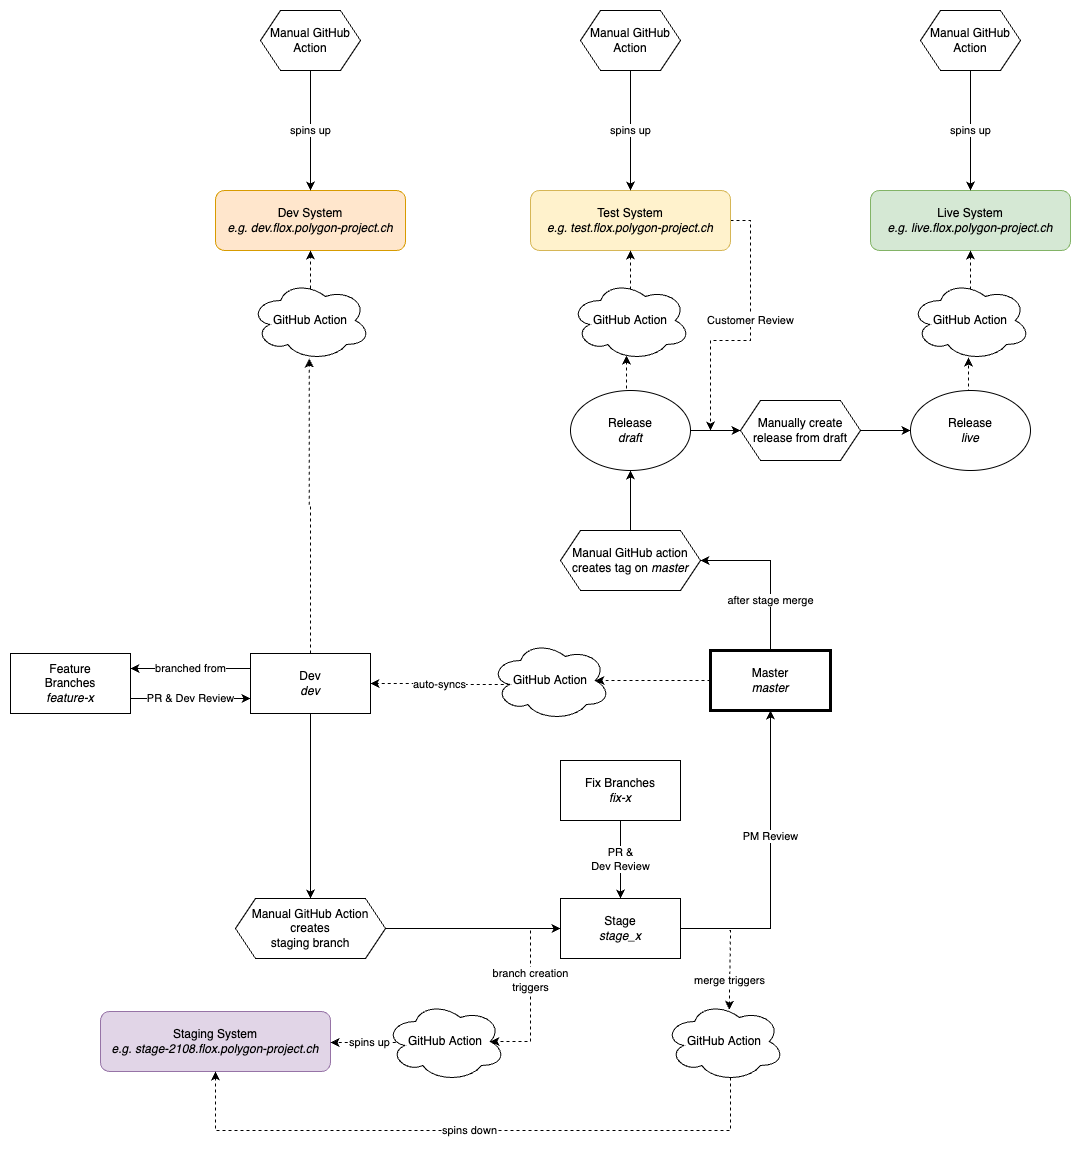

The diagram above was exported from draw.io. Its source (the exported page's mxGraphModel, read from the mxfile embedded in the PNG):
<mxGraphModel dx="2480" dy="2027" grid="1" gridSize="10" guides="1" tooltips="1" connect="1" arrows="1" fold="1" page="1" pageScale="1" pageWidth="827" pageHeight="1169" background="none" math="0" shadow="0">
  <root>
    <mxCell id="0" />
    <mxCell id="1" parent="0" />
    <mxCell id="jm6iYWad1IHPymSARBCz-47" value="branched from" style="edgeStyle=orthogonalEdgeStyle;rounded=0;orthogonalLoop=1;jettySize=auto;html=1;exitX=0;exitY=0.25;exitDx=0;exitDy=0;entryX=1;entryY=0.25;entryDx=0;entryDy=0;" parent="1" source="jm6iYWad1IHPymSARBCz-1" target="jm6iYWad1IHPymSARBCz-7" edge="1">
      <mxGeometry relative="1" as="geometry" />
    </mxCell>
    <mxCell id="jm6iYWad1IHPymSARBCz-52" style="edgeStyle=orthogonalEdgeStyle;rounded=0;orthogonalLoop=1;jettySize=auto;html=1;exitX=0.5;exitY=0;exitDx=0;exitDy=0;dashed=1;entryX=0.49;entryY=0.975;entryDx=0;entryDy=0;entryPerimeter=0;" parent="1" source="jm6iYWad1IHPymSARBCz-1" target="jm6iYWad1IHPymSARBCz-50" edge="1">
      <mxGeometry relative="1" as="geometry" />
    </mxCell>
    <mxCell id="We_u3YSS9nIDUVdn9_pv-6" style="edgeStyle=orthogonalEdgeStyle;rounded=0;orthogonalLoop=1;jettySize=auto;html=1;" parent="1" source="jm6iYWad1IHPymSARBCz-1" target="We_u3YSS9nIDUVdn9_pv-5" edge="1">
      <mxGeometry relative="1" as="geometry" />
    </mxCell>
    <mxCell id="jm6iYWad1IHPymSARBCz-1" value="Dev&lt;br&gt;&lt;i&gt;dev&lt;/i&gt;" style="rounded=0;whiteSpace=wrap;html=1;" parent="1" vertex="1">
      <mxGeometry y="363" width="120" height="60" as="geometry" />
    </mxCell>
    <mxCell id="jm6iYWad1IHPymSARBCz-6" value="PM Review" style="edgeStyle=orthogonalEdgeStyle;rounded=0;orthogonalLoop=1;jettySize=auto;html=1;exitX=1;exitY=0.5;exitDx=0;exitDy=0;" parent="1" source="jm6iYWad1IHPymSARBCz-2" target="jm6iYWad1IHPymSARBCz-3" edge="1">
      <mxGeometry x="0.1818" relative="1" as="geometry">
        <mxPoint as="offset" />
      </mxGeometry>
    </mxCell>
    <mxCell id="jm6iYWad1IHPymSARBCz-43" value="branch creation&lt;br&gt;triggers" style="edgeStyle=orthogonalEdgeStyle;rounded=0;orthogonalLoop=1;jettySize=auto;html=1;entryX=0.875;entryY=0.5;entryDx=0;entryDy=0;entryPerimeter=0;dashed=1;" parent="1" target="jm6iYWad1IHPymSARBCz-42" edge="1">
      <mxGeometry x="-0.329" relative="1" as="geometry">
        <Array as="points">
          <mxPoint x="280" y="640" />
          <mxPoint x="280" y="751" />
        </Array>
        <mxPoint x="280" y="640" as="sourcePoint" />
        <mxPoint as="offset" />
      </mxGeometry>
    </mxCell>
    <mxCell id="jm6iYWad1IHPymSARBCz-2" value="Stage&lt;br&gt;&lt;i&gt;stage_x&lt;/i&gt;" style="rounded=0;whiteSpace=wrap;html=1;" parent="1" vertex="1">
      <mxGeometry x="310" y="608" width="120" height="60" as="geometry" />
    </mxCell>
    <mxCell id="We_u3YSS9nIDUVdn9_pv-2" style="edgeStyle=orthogonalEdgeStyle;rounded=0;orthogonalLoop=1;jettySize=auto;html=1;exitX=0;exitY=0.5;exitDx=0;exitDy=0;entryX=0.875;entryY=0.5;entryDx=0;entryDy=0;entryPerimeter=0;dashed=1;" parent="1" source="jm6iYWad1IHPymSARBCz-3" target="We_u3YSS9nIDUVdn9_pv-1" edge="1">
      <mxGeometry relative="1" as="geometry" />
    </mxCell>
    <mxCell id="1HLo8e3PkGVX7vrWi2HG-3" style="edgeStyle=orthogonalEdgeStyle;rounded=0;orthogonalLoop=1;jettySize=auto;html=1;entryX=1;entryY=0.5;entryDx=0;entryDy=0;exitX=0.5;exitY=0;exitDx=0;exitDy=0;" edge="1" parent="1" source="jm6iYWad1IHPymSARBCz-3" target="1HLo8e3PkGVX7vrWi2HG-1">
      <mxGeometry relative="1" as="geometry" />
    </mxCell>
    <mxCell id="1HLo8e3PkGVX7vrWi2HG-4" value="after stage merge" style="edgeLabel;html=1;align=center;verticalAlign=middle;resizable=0;points=[];" vertex="1" connectable="0" parent="1HLo8e3PkGVX7vrWi2HG-3">
      <mxGeometry x="-0.61" relative="1" as="geometry">
        <mxPoint y="-19" as="offset" />
      </mxGeometry>
    </mxCell>
    <mxCell id="jm6iYWad1IHPymSARBCz-3" value="Master&lt;br&gt;&lt;i&gt;master&lt;/i&gt;" style="rounded=0;whiteSpace=wrap;html=1;gradientColor=none;strokeWidth=3;" parent="1" vertex="1">
      <mxGeometry x="460" y="360" width="120" height="60" as="geometry" />
    </mxCell>
    <mxCell id="jm6iYWad1IHPymSARBCz-48" value="PR &amp;amp; Dev Review" style="edgeStyle=orthogonalEdgeStyle;rounded=0;orthogonalLoop=1;jettySize=auto;html=1;exitX=1;exitY=0.75;exitDx=0;exitDy=0;entryX=0;entryY=0.75;entryDx=0;entryDy=0;" parent="1" source="jm6iYWad1IHPymSARBCz-7" target="jm6iYWad1IHPymSARBCz-1" edge="1">
      <mxGeometry relative="1" as="geometry" />
    </mxCell>
    <mxCell id="jm6iYWad1IHPymSARBCz-7" value="Feature&lt;br&gt;Branches&lt;br&gt;&lt;i&gt;feature-x&lt;/i&gt;" style="rounded=0;whiteSpace=wrap;html=1;strokeWidth=1;gradientColor=none;" parent="1" vertex="1">
      <mxGeometry x="-240" y="363" width="120" height="60" as="geometry" />
    </mxCell>
    <mxCell id="jm6iYWad1IHPymSARBCz-10" value="PR &amp;amp;&lt;br&gt;Dev Review" style="edgeStyle=orthogonalEdgeStyle;rounded=0;orthogonalLoop=1;jettySize=auto;html=1;exitX=0.5;exitY=1;exitDx=0;exitDy=0;entryX=0.5;entryY=0;entryDx=0;entryDy=0;" parent="1" source="jm6iYWad1IHPymSARBCz-9" target="jm6iYWad1IHPymSARBCz-2" edge="1">
      <mxGeometry relative="1" as="geometry" />
    </mxCell>
    <mxCell id="jm6iYWad1IHPymSARBCz-9" value="Fix Branches&lt;br&gt;&lt;i&gt;fix-x&lt;/i&gt;" style="rounded=0;whiteSpace=wrap;html=1;strokeWidth=1;gradientColor=none;" parent="1" vertex="1">
      <mxGeometry x="310" y="470" width="120" height="60" as="geometry" />
    </mxCell>
    <mxCell id="jm6iYWad1IHPymSARBCz-12" value="Live System&lt;br&gt;&lt;i&gt;e.g. live.flox.polygon-project.ch&lt;/i&gt;" style="rounded=1;whiteSpace=wrap;html=1;strokeWidth=1;fillColor=#d5e8d4;strokeColor=#82b366;" parent="1" vertex="1">
      <mxGeometry x="620" y="-100" width="200" height="60" as="geometry" />
    </mxCell>
    <mxCell id="1HLo8e3PkGVX7vrWi2HG-9" value="Customer Review" style="edgeStyle=orthogonalEdgeStyle;rounded=0;orthogonalLoop=1;jettySize=auto;html=1;dashed=1;" edge="1" parent="1" source="jm6iYWad1IHPymSARBCz-13">
      <mxGeometry x="-0.1111" relative="1" as="geometry">
        <mxPoint x="460" y="140" as="targetPoint" />
        <Array as="points">
          <mxPoint x="500" y="-70" />
          <mxPoint x="500" y="50" />
          <mxPoint x="460" y="50" />
        </Array>
        <mxPoint as="offset" />
      </mxGeometry>
    </mxCell>
    <mxCell id="jm6iYWad1IHPymSARBCz-13" value="Test System&lt;br&gt;&lt;i&gt;e.g. test.flox.polygon-project.ch&lt;/i&gt;" style="rounded=1;whiteSpace=wrap;html=1;strokeWidth=1;fillColor=#fff2cc;strokeColor=#d6b656;" parent="1" vertex="1">
      <mxGeometry x="280" y="-100" width="200" height="60" as="geometry" />
    </mxCell>
    <mxCell id="jm6iYWad1IHPymSARBCz-34" style="edgeStyle=orthogonalEdgeStyle;rounded=0;orthogonalLoop=1;jettySize=auto;html=1;exitX=0.5;exitY=0;exitDx=0;exitDy=0;entryX=0.467;entryY=0.938;entryDx=0;entryDy=0;entryPerimeter=0;dashed=1;" parent="1" source="jm6iYWad1IHPymSARBCz-17" target="jm6iYWad1IHPymSARBCz-32" edge="1">
      <mxGeometry relative="1" as="geometry" />
    </mxCell>
    <mxCell id="1HLo8e3PkGVX7vrWi2HG-7" style="edgeStyle=orthogonalEdgeStyle;rounded=0;orthogonalLoop=1;jettySize=auto;html=1;entryX=0;entryY=0.5;entryDx=0;entryDy=0;" edge="1" parent="1" source="jm6iYWad1IHPymSARBCz-17" target="We_u3YSS9nIDUVdn9_pv-15">
      <mxGeometry relative="1" as="geometry" />
    </mxCell>
    <mxCell id="jm6iYWad1IHPymSARBCz-17" value="Release&lt;br&gt;&lt;i&gt;draft&lt;/i&gt;" style="ellipse;whiteSpace=wrap;html=1;labelBackgroundColor=none;strokeWidth=1;gradientColor=none;" parent="1" vertex="1">
      <mxGeometry x="320" y="100" width="120" height="80" as="geometry" />
    </mxCell>
    <mxCell id="jm6iYWad1IHPymSARBCz-38" style="edgeStyle=orthogonalEdgeStyle;rounded=0;orthogonalLoop=1;jettySize=auto;html=1;exitX=0.5;exitY=0;exitDx=0;exitDy=0;entryX=0.483;entryY=0.963;entryDx=0;entryDy=0;entryPerimeter=0;dashed=1;" parent="1" source="jm6iYWad1IHPymSARBCz-27" target="jm6iYWad1IHPymSARBCz-33" edge="1">
      <mxGeometry relative="1" as="geometry" />
    </mxCell>
    <mxCell id="jm6iYWad1IHPymSARBCz-27" value="Release&lt;br&gt;&lt;i&gt;live&lt;br&gt;&lt;/i&gt;" style="ellipse;whiteSpace=wrap;html=1;labelBackgroundColor=none;strokeWidth=1;gradientColor=none;" parent="1" vertex="1">
      <mxGeometry x="660" y="100" width="120" height="80" as="geometry" />
    </mxCell>
    <mxCell id="jm6iYWad1IHPymSARBCz-36" style="edgeStyle=orthogonalEdgeStyle;rounded=0;orthogonalLoop=1;jettySize=auto;html=1;exitX=0.625;exitY=0.2;exitDx=0;exitDy=0;exitPerimeter=0;dashed=1;" parent="1" source="jm6iYWad1IHPymSARBCz-32" target="jm6iYWad1IHPymSARBCz-13" edge="1">
      <mxGeometry relative="1" as="geometry">
        <Array as="points">
          <mxPoint x="380" y="16" />
        </Array>
      </mxGeometry>
    </mxCell>
    <mxCell id="jm6iYWad1IHPymSARBCz-32" value="GitHub Action" style="ellipse;shape=cloud;whiteSpace=wrap;html=1;labelBackgroundColor=none;strokeWidth=1;gradientColor=none;" parent="1" vertex="1">
      <mxGeometry x="320" y="-10" width="120" height="80" as="geometry" />
    </mxCell>
    <mxCell id="jm6iYWad1IHPymSARBCz-37" style="edgeStyle=orthogonalEdgeStyle;rounded=0;orthogonalLoop=1;jettySize=auto;html=1;exitX=0.625;exitY=0.2;exitDx=0;exitDy=0;exitPerimeter=0;dashed=1;" parent="1" source="jm6iYWad1IHPymSARBCz-33" target="jm6iYWad1IHPymSARBCz-12" edge="1">
      <mxGeometry relative="1" as="geometry">
        <Array as="points">
          <mxPoint x="720" y="16" />
        </Array>
      </mxGeometry>
    </mxCell>
    <mxCell id="jm6iYWad1IHPymSARBCz-33" value="GitHub Action" style="ellipse;shape=cloud;whiteSpace=wrap;html=1;labelBackgroundColor=none;strokeWidth=1;gradientColor=none;" parent="1" vertex="1">
      <mxGeometry x="660" y="-10" width="120" height="80" as="geometry" />
    </mxCell>
    <mxCell id="jm6iYWad1IHPymSARBCz-41" value="Staging System&lt;br&gt;&lt;i&gt;e.g. stage-2108.flox.polygon-project.ch&lt;/i&gt;" style="rounded=1;whiteSpace=wrap;html=1;strokeWidth=1;fillColor=#e1d5e7;strokeColor=#9673a6;" parent="1" vertex="1">
      <mxGeometry x="-150" y="721" width="230" height="60" as="geometry" />
    </mxCell>
    <mxCell id="jm6iYWad1IHPymSARBCz-44" value="spins up" style="edgeStyle=orthogonalEdgeStyle;rounded=0;orthogonalLoop=1;jettySize=auto;html=1;exitX=0.16;exitY=0.55;exitDx=0;exitDy=0;exitPerimeter=0;dashed=1;" parent="1" source="jm6iYWad1IHPymSARBCz-42" target="jm6iYWad1IHPymSARBCz-41" edge="1">
      <mxGeometry relative="1" as="geometry">
        <Array as="points">
          <mxPoint x="100" y="752" />
          <mxPoint x="100" y="752" />
        </Array>
      </mxGeometry>
    </mxCell>
    <mxCell id="jm6iYWad1IHPymSARBCz-42" value="GitHub Action" style="ellipse;shape=cloud;whiteSpace=wrap;html=1;labelBackgroundColor=none;strokeWidth=1;gradientColor=none;" parent="1" vertex="1">
      <mxGeometry x="135" y="711" width="120" height="80" as="geometry" />
    </mxCell>
    <mxCell id="jm6iYWad1IHPymSARBCz-49" value="Dev System&lt;br&gt;&lt;i&gt;e.g. dev.flox.polygon-project.ch&lt;/i&gt;" style="rounded=1;whiteSpace=wrap;html=1;strokeWidth=1;fillColor=#ffe6cc;strokeColor=#d79b00;" parent="1" vertex="1">
      <mxGeometry x="-35" y="-100" width="190" height="60" as="geometry" />
    </mxCell>
    <mxCell id="jm6iYWad1IHPymSARBCz-53" style="edgeStyle=orthogonalEdgeStyle;rounded=0;orthogonalLoop=1;jettySize=auto;html=1;exitX=0.4;exitY=0.1;exitDx=0;exitDy=0;exitPerimeter=0;entryX=0.5;entryY=1;entryDx=0;entryDy=0;dashed=1;" parent="1" source="jm6iYWad1IHPymSARBCz-50" target="jm6iYWad1IHPymSARBCz-49" edge="1">
      <mxGeometry relative="1" as="geometry">
        <Array as="points">
          <mxPoint x="60" y="-2" />
        </Array>
      </mxGeometry>
    </mxCell>
    <mxCell id="jm6iYWad1IHPymSARBCz-50" value="GitHub Action" style="ellipse;shape=cloud;whiteSpace=wrap;html=1;labelBackgroundColor=none;strokeWidth=1;gradientColor=none;" parent="1" vertex="1">
      <mxGeometry y="-10" width="120" height="80" as="geometry" />
    </mxCell>
    <mxCell id="We_u3YSS9nIDUVdn9_pv-3" value="auto-syncs" style="edgeStyle=orthogonalEdgeStyle;rounded=0;orthogonalLoop=1;jettySize=auto;html=1;exitX=0.16;exitY=0.55;exitDx=0;exitDy=0;exitPerimeter=0;dashed=1;" parent="1" source="We_u3YSS9nIDUVdn9_pv-1" target="jm6iYWad1IHPymSARBCz-1" edge="1">
      <mxGeometry relative="1" as="geometry" />
    </mxCell>
    <mxCell id="We_u3YSS9nIDUVdn9_pv-1" value="GitHub Action" style="ellipse;shape=cloud;whiteSpace=wrap;html=1;labelBackgroundColor=none;strokeWidth=1;gradientColor=none;" parent="1" vertex="1">
      <mxGeometry x="240" y="350" width="120" height="80" as="geometry" />
    </mxCell>
    <mxCell id="We_u3YSS9nIDUVdn9_pv-7" style="edgeStyle=orthogonalEdgeStyle;rounded=0;orthogonalLoop=1;jettySize=auto;html=1;" parent="1" source="We_u3YSS9nIDUVdn9_pv-5" target="jm6iYWad1IHPymSARBCz-2" edge="1">
      <mxGeometry relative="1" as="geometry" />
    </mxCell>
    <mxCell id="We_u3YSS9nIDUVdn9_pv-5" value="Manual GitHub Action creates&lt;br&gt;staging branch" style="shape=hexagon;perimeter=hexagonPerimeter2;whiteSpace=wrap;html=1;fixedSize=1;" parent="1" vertex="1">
      <mxGeometry x="-15" y="608" width="150" height="60" as="geometry" />
    </mxCell>
    <mxCell id="We_u3YSS9nIDUVdn9_pv-11" value="spins up" style="edgeStyle=orthogonalEdgeStyle;rounded=0;orthogonalLoop=1;jettySize=auto;html=1;entryX=0.5;entryY=0;entryDx=0;entryDy=0;" parent="1" source="We_u3YSS9nIDUVdn9_pv-8" target="jm6iYWad1IHPymSARBCz-49" edge="1">
      <mxGeometry relative="1" as="geometry" />
    </mxCell>
    <mxCell id="We_u3YSS9nIDUVdn9_pv-8" value="Manual GitHub Action" style="shape=hexagon;perimeter=hexagonPerimeter2;whiteSpace=wrap;html=1;fixedSize=1;" parent="1" vertex="1">
      <mxGeometry x="10" y="-280" width="100" height="60" as="geometry" />
    </mxCell>
    <mxCell id="We_u3YSS9nIDUVdn9_pv-12" value="spins up" style="edgeStyle=orthogonalEdgeStyle;rounded=0;orthogonalLoop=1;jettySize=auto;html=1;" parent="1" source="We_u3YSS9nIDUVdn9_pv-9" target="jm6iYWad1IHPymSARBCz-13" edge="1">
      <mxGeometry relative="1" as="geometry" />
    </mxCell>
    <mxCell id="We_u3YSS9nIDUVdn9_pv-9" value="Manual GitHub Action" style="shape=hexagon;perimeter=hexagonPerimeter2;whiteSpace=wrap;html=1;fixedSize=1;" parent="1" vertex="1">
      <mxGeometry x="330" y="-280" width="100" height="60" as="geometry" />
    </mxCell>
    <mxCell id="We_u3YSS9nIDUVdn9_pv-13" value="spins up" style="edgeStyle=orthogonalEdgeStyle;rounded=0;orthogonalLoop=1;jettySize=auto;html=1;entryX=0.5;entryY=0;entryDx=0;entryDy=0;" parent="1" source="We_u3YSS9nIDUVdn9_pv-10" target="jm6iYWad1IHPymSARBCz-12" edge="1">
      <mxGeometry relative="1" as="geometry" />
    </mxCell>
    <mxCell id="We_u3YSS9nIDUVdn9_pv-10" value="Manual GitHub Action" style="shape=hexagon;perimeter=hexagonPerimeter2;whiteSpace=wrap;html=1;fixedSize=1;" parent="1" vertex="1">
      <mxGeometry x="670" y="-280" width="100" height="60" as="geometry" />
    </mxCell>
    <mxCell id="1HLo8e3PkGVX7vrWi2HG-2" style="edgeStyle=orthogonalEdgeStyle;rounded=0;orthogonalLoop=1;jettySize=auto;html=1;" edge="1" parent="1" source="1HLo8e3PkGVX7vrWi2HG-1" target="jm6iYWad1IHPymSARBCz-17">
      <mxGeometry relative="1" as="geometry" />
    </mxCell>
    <mxCell id="1HLo8e3PkGVX7vrWi2HG-1" value="Manual GitHub action creates tag on &lt;i&gt;master&lt;/i&gt;" style="shape=hexagon;perimeter=hexagonPerimeter2;whiteSpace=wrap;html=1;fixedSize=1;" vertex="1" parent="1">
      <mxGeometry x="310" y="240" width="140" height="60" as="geometry" />
    </mxCell>
    <mxCell id="1HLo8e3PkGVX7vrWi2HG-8" style="edgeStyle=orthogonalEdgeStyle;rounded=0;orthogonalLoop=1;jettySize=auto;html=1;exitX=1;exitY=0.5;exitDx=0;exitDy=0;entryX=0;entryY=0.5;entryDx=0;entryDy=0;" edge="1" parent="1" source="We_u3YSS9nIDUVdn9_pv-15" target="jm6iYWad1IHPymSARBCz-27">
      <mxGeometry relative="1" as="geometry" />
    </mxCell>
    <mxCell id="We_u3YSS9nIDUVdn9_pv-15" value="Manually create release from draft" style="shape=hexagon;perimeter=hexagonPerimeter2;whiteSpace=wrap;html=1;fixedSize=1;" parent="1" vertex="1">
      <mxGeometry x="490" y="110" width="120" height="60" as="geometry" />
    </mxCell>
    <mxCell id="1HLo8e3PkGVX7vrWi2HG-12" value="spins down" style="edgeStyle=orthogonalEdgeStyle;rounded=0;orthogonalLoop=1;jettySize=auto;html=1;exitX=0.55;exitY=0.95;exitDx=0;exitDy=0;exitPerimeter=0;entryX=0.5;entryY=1;entryDx=0;entryDy=0;dashed=1;" edge="1" parent="1" source="1HLo8e3PkGVX7vrWi2HG-10" target="jm6iYWad1IHPymSARBCz-41">
      <mxGeometry relative="1" as="geometry">
        <Array as="points">
          <mxPoint x="480" y="840" />
          <mxPoint x="-35" y="840" />
        </Array>
      </mxGeometry>
    </mxCell>
    <mxCell id="1HLo8e3PkGVX7vrWi2HG-10" value="GitHub Action" style="ellipse;shape=cloud;whiteSpace=wrap;html=1;labelBackgroundColor=none;strokeWidth=1;gradientColor=none;" vertex="1" parent="1">
      <mxGeometry x="414" y="711" width="120" height="80" as="geometry" />
    </mxCell>
    <mxCell id="1HLo8e3PkGVX7vrWi2HG-11" value="merge triggers" style="endArrow=classic;html=1;rounded=0;dashed=1;entryX=0.54;entryY=0.103;entryDx=0;entryDy=0;entryPerimeter=0;" edge="1" parent="1" target="1HLo8e3PkGVX7vrWi2HG-10">
      <mxGeometry x="0.2818" width="50" height="50" relative="1" as="geometry">
        <mxPoint x="479" y="640" as="sourcePoint" />
        <mxPoint x="570" y="535" as="targetPoint" />
        <Array as="points">
          <mxPoint x="480" y="640" />
        </Array>
        <mxPoint as="offset" />
      </mxGeometry>
    </mxCell>
  </root>
</mxGraphModel>